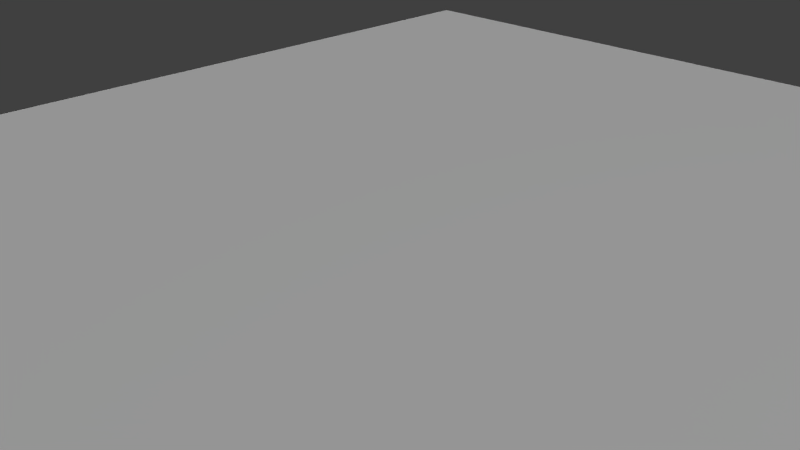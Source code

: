 # Source: 01_i_am_a_bunny_book_0.blend  (saved by Blender 2.76.0; exported with 4.5.12 LTS)
import bpy
from mathutils import Matrix  # noqa: F401  (used for matrix-valued properties, if any)

bpy.ops.wm.read_factory_settings(use_empty=True)
scene = bpy.context.scene
scene.name = 'Scene'

# ---- collections
col_collection_1 = bpy.data.collections.new('Collection 1'); scene.collection.children.link(col_collection_1)

# ---- materials (node trees are filled in below, after node groups)
mat_material_002 = bpy.data.materials.new('Material.002')
mat_material_002.alpha_threshold = 0.0
mat_material_002.use_transparent_shadow = False
mat_material_002.roughness = 0.5
mat_material_002.specular_intensity = 0.08621
mat_l0 = bpy.data.materials.new('l0')
mat_l0.alpha_threshold = 0.0
mat_l0.use_transparent_shadow = False
mat_l0.roughness = 0.5
mat_l0.specular_intensity = 0.0
mat_l1 = bpy.data.materials.new('l1')
mat_l1.alpha_threshold = 0.0
mat_l1.use_transparent_shadow = False
mat_l1.roughness = 0.5
mat_l1.specular_intensity = 0.0
mat_l = bpy.data.materials.new('l')
mat_l.alpha_threshold = 0.0
mat_l.use_transparent_shadow = False
mat_l.diffuse_color = (0.0, 0.0, 0.0, 1.0)
mat_l.roughness = 0.5
mat_l.specular_intensity = 0.0

# ---- material node trees

# ---- world
world_world = bpy.data.worlds.new('World'); scene.world = world_world
world_world.color = (0.05088, 0.05088, 0.05088)
world_world.use_sun_shadow = False
world_world.sun_shadow_jitter_overblur = 0.0
world_world.cycles.sampling_method = 'MANUAL'
world_world.cycles.sample_map_resolution = 256

# ---- cameras
cam_camera = bpy.data.cameras.new('Camera')
cam_camera.clip_end = 100.0
cam_camera.lens = 35.0
cam_camera.sensor_width = 32.0
cam_camera.sensor_height = 18.0
cam_camera.ortho_scale = 7.314
cam_camera.dof.focus_distance = 0.0
cam_camera.dof.aperture_fstop = 128.0

# ---- lights
light_hemi_001 = bpy.data.lights.new('Hemi.001', 'SUN')
light_hemi_001.transmission_factor = 0.0
light_hemi_001.angle = 0.1993
light_hemi_001.energy = 1.0
light_hemi_001.shadow_buffer_clip_start = 0.5
light_hemi_001.shadow_soft_size = 0.1
light_hemi_001.shadow_cascade_max_distance = 1000.0
light_hemi_001.cycles.use_multiple_importance_sampling = False
light_point_001 = bpy.data.lights.new('Point.001', 'POINT')
light_point_001.transmission_factor = 0.0
light_point_001.energy = 100.0
light_point_001.shadow_buffer_clip_start = 0.5
light_point_001.shadow_soft_size = 10.0
light_point_001.shadow_maximum_resolution = 0.006
light_point_001.use_absolute_resolution = True
light_point_001.cycles.use_multiple_importance_sampling = False
light_point = bpy.data.lights.new('Point', 'POINT')
light_point.transmission_factor = 0.0
light_point.energy = 100.0
light_point.shadow_buffer_clip_start = 0.5
light_point.shadow_soft_size = 10.0
light_point.shadow_maximum_resolution = 0.006
light_point.use_absolute_resolution = True
light_point.cycles.use_multiple_importance_sampling = False
light_hemi = bpy.data.lights.new('Hemi', 'SUN')
light_hemi.transmission_factor = 0.0
light_hemi.angle = 2.942
light_hemi.energy = 1.0
light_hemi.shadow_buffer_clip_start = 0.5
light_hemi.shadow_soft_size = 10.0
light_hemi.shadow_cascade_max_distance = 1000.0
light_hemi.cycles.use_multiple_importance_sampling = False

# ---- meshes
me_cube_002 = bpy.data.meshes.new('Cube.002')
me_cube_002.from_pydata([(-1.0, -1.0, -1.0), (-1.0, -1.0, 1.0), (-1.0, 1.0, -1.0), (-1.0, 1.0, 1.0), (1.0, -1.0, -1.0), (1.0, -1.0, 1.0), (1.0, 1.0, -1.0), (1.0, 1.0, 1.0)], [], [(1, 3, 2, 0), (3, 7, 6, 2), (7, 5, 4, 6), (5, 1, 0, 4), (0, 2, 6, 4), (5, 7, 3, 1)])
_uv = me_cube_002.uv_layers.new(name='UVMap')
_uv.uv.foreach_set('vector', [0.9467, 0.9495, 0.9467, 0.3986, 0.9238, 0.3986, 0.9238, 0.9495, 0.9713, 0.9504, 0.9713, 0.6931, 0.9659, 0.6931, 0.9659, 0.9504, 0.9732, 0.3944, 0.9732, 0.9504, 0.9671, 0.9504, 0.9671, 0.3944, 0.9704, 0.6899, 0.9704, 0.9473, 0.9663, 0.9473, 0.9663, 0.6899, 0.947, 0.3982, 0.947, 0.9491, 0.4896, 0.9491, 0.4896, 0.3982, 0.4773, 0.4007, 0.4773, 0.9491, 0.02342, 0.9491, 0.02342, 0.4007])
me_cube_002.materials.append(mat_material_002)
me_cube_002.materials.append(mat_l0)
me_cube_002.materials.append(mat_l1)
me_cube_002.materials.append(mat_l)
me_cube_002.use_remesh_preserve_volume = False
me_cube_002.use_remesh_preserve_attributes = False
me_cube_002.use_mirror_vertex_groups = False
me_cube_002.update()

# ---- objects
ob_01_i_am_a_bunny_book = bpy.data.objects.new('01_i_am_a_bunny_book', me_cube_002)
ob_hemi_001 = bpy.data.objects.new('Hemi.001', light_hemi_001)
ob_point_001 = bpy.data.objects.new('Point.001', light_point_001)
ob_point = bpy.data.objects.new('Point', light_point)
ob_hemi = bpy.data.objects.new('Hemi', light_hemi)
ob_camera = bpy.data.objects.new('Camera', cam_camera)

# ---- transforms, parenting, visibility, modifiers, constraints
ob_01_i_am_a_bunny_book.location = (0.0, 0.0, 0.0)
ob_01_i_am_a_bunny_book.scale = (8.35, 10.0, 0.2)
ob_01_i_am_a_bunny_book.lineart.crease_threshold = 0.0
ob_hemi_001.location = (28.08, 0.0, -42.51)
ob_hemi_001.lineart.crease_threshold = 0.0
ob_point_001.location = (11.4, 0.0, 4.922)
ob_point_001.lineart.crease_threshold = 0.0
ob_point.location = (0.0, 0.0, -8.828)
ob_point.lineart.crease_threshold = 0.0
ob_hemi.location = (-1.083, 12.21, 5.811)
ob_hemi.rotation_euler = (3.142, -0.0, 0.0)
ob_hemi.lineart.crease_threshold = 0.0
ob_camera.location = (7.481, -6.508, 5.344)
ob_camera.rotation_euler = (1.109, 0.01082, 0.8149)
ob_camera.lock_rotations_4d = False
ob_camera.empty_display_type = 'ARROWS'
ob_camera.color = (0.0, 0.0, 0.0, 0.0)
ob_camera.display_type = 'WIRE'
ob_camera.lineart.crease_threshold = 0.0

# ---- collection membership
col_collection_1.objects.link(ob_01_i_am_a_bunny_book)
col_collection_1.objects.link(ob_hemi_001)
col_collection_1.objects.link(ob_point_001)
col_collection_1.objects.link(ob_point)
col_collection_1.objects.link(ob_hemi)
col_collection_1.objects.link(ob_camera)

# ---- scene / render settings (as saved in the file)
scene.camera = ob_camera
scene.frame_start = 1; scene.frame_end = 250; scene.frame_set(1)
scene.render.engine = 'BLENDER_EEVEE_NEXT'
scene.render.resolution_percentage = 50
scene.render.dither_intensity = 0.0
scene.cycles.use_denoising = False
scene.cycles.samples = 10
scene.cycles.sampling_pattern = 'TABULATED_SOBOL'
scene.cycles.light_sampling_threshold = 0.0
scene.cycles.use_adaptive_sampling = False
scene.cycles.use_light_tree = False
scene.cycles.blur_glossy = 0.0
scene.cycles.pixel_filter_type = 'GAUSSIAN'
scene.cycles.sample_clamp_indirect = 0.0
scene.view_settings.view_transform = 'Standard'
scene.unit_settings.scale_length = 0.01
bpy.context.view_layer.update()

